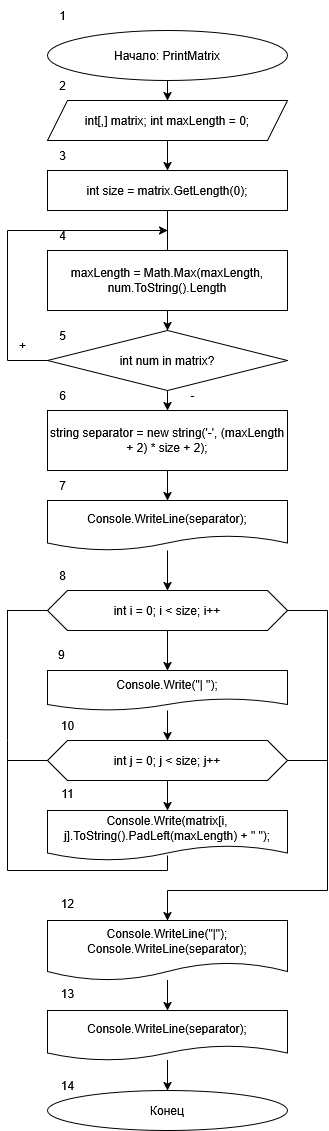

The diagram above was exported from draw.io. Its source (the exported page's mxGraphModel, read from the mxfile embedded in the PNG):
<mxGraphModel dx="2046" dy="2283" grid="1" gridSize="10" guides="1" tooltips="1" connect="1" arrows="1" fold="1" page="1" pageScale="1" pageWidth="827" pageHeight="1169" math="0" shadow="0">
  <root>
    <mxCell id="0" />
    <mxCell id="1" parent="0" />
    <mxCell id="zHsGho5MRG6YMU99m43J-5" style="edgeStyle=orthogonalEdgeStyle;rounded=0;orthogonalLoop=1;jettySize=auto;html=1;entryX=0.5;entryY=0;entryDx=0;entryDy=0;" parent="1" source="zHsGho5MRG6YMU99m43J-2" target="zHsGho5MRG6YMU99m43J-3" edge="1">
      <mxGeometry relative="1" as="geometry" />
    </mxCell>
    <mxCell id="zHsGho5MRG6YMU99m43J-2" value="Начало: PrintMatrix" style="ellipse;whiteSpace=wrap;html=1;" parent="1" vertex="1">
      <mxGeometry x="320" y="-80" width="240" height="50" as="geometry" />
    </mxCell>
    <mxCell id="zHsGho5MRG6YMU99m43J-7" style="edgeStyle=orthogonalEdgeStyle;rounded=0;orthogonalLoop=1;jettySize=auto;html=1;entryX=0.5;entryY=0;entryDx=0;entryDy=0;" parent="1" source="zHsGho5MRG6YMU99m43J-3" target="zHsGho5MRG6YMU99m43J-6" edge="1">
      <mxGeometry relative="1" as="geometry" />
    </mxCell>
    <mxCell id="zHsGho5MRG6YMU99m43J-3" value="int[,] matrix; int maxLength = 0;" style="shape=parallelogram;perimeter=parallelogramPerimeter;whiteSpace=wrap;html=1;fixedSize=1;" parent="1" vertex="1">
      <mxGeometry x="320" y="-10" width="240" height="40" as="geometry" />
    </mxCell>
    <mxCell id="B5-wFNw82DLQsH6Yewm3-6" style="edgeStyle=orthogonalEdgeStyle;rounded=0;orthogonalLoop=1;jettySize=auto;html=1;" edge="1" parent="1" source="zHsGho5MRG6YMU99m43J-6" target="B5-wFNw82DLQsH6Yewm3-2">
      <mxGeometry relative="1" as="geometry" />
    </mxCell>
    <mxCell id="zHsGho5MRG6YMU99m43J-6" value="int size = matrix.GetLength(0);" style="rounded=0;whiteSpace=wrap;html=1;" parent="1" vertex="1">
      <mxGeometry x="320" y="60" width="240" height="40" as="geometry" />
    </mxCell>
    <mxCell id="zHsGho5MRG6YMU99m43J-15" style="edgeStyle=orthogonalEdgeStyle;rounded=0;orthogonalLoop=1;jettySize=auto;html=1;entryX=0.5;entryY=0;entryDx=0;entryDy=0;" parent="1" source="zHsGho5MRG6YMU99m43J-10" target="zHsGho5MRG6YMU99m43J-14" edge="1">
      <mxGeometry relative="1" as="geometry" />
    </mxCell>
    <mxCell id="zHsGho5MRG6YMU99m43J-10" value="Console.WriteLine(separator);" style="shape=document;whiteSpace=wrap;html=1;boundedLbl=1;" parent="1" vertex="1">
      <mxGeometry x="320" y="390" width="240" height="50" as="geometry" />
    </mxCell>
    <mxCell id="zHsGho5MRG6YMU99m43J-13" style="edgeStyle=orthogonalEdgeStyle;rounded=0;orthogonalLoop=1;jettySize=auto;html=1;entryX=0.5;entryY=0;entryDx=0;entryDy=0;" parent="1" source="zHsGho5MRG6YMU99m43J-11" target="zHsGho5MRG6YMU99m43J-10" edge="1">
      <mxGeometry relative="1" as="geometry" />
    </mxCell>
    <mxCell id="zHsGho5MRG6YMU99m43J-11" value="string separator = new string('-', (maxLength + 2) * size + 2);" style="rounded=0;whiteSpace=wrap;html=1;" parent="1" vertex="1">
      <mxGeometry x="320" y="300" width="240" height="60" as="geometry" />
    </mxCell>
    <mxCell id="zHsGho5MRG6YMU99m43J-17" style="edgeStyle=orthogonalEdgeStyle;rounded=0;orthogonalLoop=1;jettySize=auto;html=1;entryX=0.5;entryY=0;entryDx=0;entryDy=0;" parent="1" source="zHsGho5MRG6YMU99m43J-14" target="zHsGho5MRG6YMU99m43J-16" edge="1">
      <mxGeometry relative="1" as="geometry" />
    </mxCell>
    <mxCell id="zHsGho5MRG6YMU99m43J-14" value="int i = 0; i &amp;lt; size; i++" style="shape=hexagon;perimeter=hexagonPerimeter2;whiteSpace=wrap;html=1;fixedSize=1;" parent="1" vertex="1">
      <mxGeometry x="320" y="480" width="240" height="40" as="geometry" />
    </mxCell>
    <mxCell id="zHsGho5MRG6YMU99m43J-16" value="Console.Write(&quot;| &quot;);" style="shape=document;whiteSpace=wrap;html=1;boundedLbl=1;" parent="1" vertex="1">
      <mxGeometry x="320" y="560" width="240" height="40" as="geometry" />
    </mxCell>
    <mxCell id="B5-wFNw82DLQsH6Yewm3-1" style="edgeStyle=orthogonalEdgeStyle;rounded=0;orthogonalLoop=1;jettySize=auto;html=1;entryX=0.5;entryY=0;entryDx=0;entryDy=0;" edge="1" parent="1" source="zHsGho5MRG6YMU99m43J-18" target="zHsGho5MRG6YMU99m43J-20">
      <mxGeometry relative="1" as="geometry" />
    </mxCell>
    <mxCell id="zHsGho5MRG6YMU99m43J-18" value="int j = 0; j &amp;lt; size; j++" style="shape=hexagon;perimeter=hexagonPerimeter2;whiteSpace=wrap;html=1;fixedSize=1;" parent="1" vertex="1">
      <mxGeometry x="320" y="630" width="240" height="40" as="geometry" />
    </mxCell>
    <mxCell id="zHsGho5MRG6YMU99m43J-20" value="Console.Write(matrix[i, j].ToString().PadLeft(maxLength) + &quot; &quot;);" style="shape=document;whiteSpace=wrap;html=1;boundedLbl=1;" parent="1" vertex="1">
      <mxGeometry x="320" y="700" width="240" height="50" as="geometry" />
    </mxCell>
    <mxCell id="zHsGho5MRG6YMU99m43J-21" value="" style="endArrow=none;html=1;rounded=0;entryX=0;entryY=0.5;entryDx=0;entryDy=0;" parent="1" target="zHsGho5MRG6YMU99m43J-14" edge="1">
      <mxGeometry width="50" height="50" relative="1" as="geometry">
        <mxPoint x="280" y="630" as="sourcePoint" />
        <mxPoint x="214.5" y="570" as="targetPoint" />
        <Array as="points">
          <mxPoint x="280" y="500" />
        </Array>
      </mxGeometry>
    </mxCell>
    <mxCell id="zHsGho5MRG6YMU99m43J-22" value="" style="endArrow=none;html=1;rounded=0;" parent="1" edge="1">
      <mxGeometry width="50" height="50" relative="1" as="geometry">
        <mxPoint x="280" y="630" as="sourcePoint" />
        <mxPoint x="280" y="760" as="targetPoint" />
      </mxGeometry>
    </mxCell>
    <mxCell id="zHsGho5MRG6YMU99m43J-23" value="" style="endArrow=none;html=1;rounded=0;entryX=0;entryY=0.5;entryDx=0;entryDy=0;" parent="1" target="zHsGho5MRG6YMU99m43J-18" edge="1">
      <mxGeometry width="50" height="50" relative="1" as="geometry">
        <mxPoint x="280" y="650" as="sourcePoint" />
        <mxPoint x="224.5" y="690" as="targetPoint" />
      </mxGeometry>
    </mxCell>
    <mxCell id="zHsGho5MRG6YMU99m43J-24" value="" style="endArrow=none;html=1;rounded=0;" parent="1" edge="1">
      <mxGeometry width="50" height="50" relative="1" as="geometry">
        <mxPoint x="440" y="760" as="sourcePoint" />
        <mxPoint x="280" y="760" as="targetPoint" />
      </mxGeometry>
    </mxCell>
    <mxCell id="B5-wFNw82DLQsH6Yewm3-16" style="edgeStyle=orthogonalEdgeStyle;rounded=0;orthogonalLoop=1;jettySize=auto;html=1;entryX=0.5;entryY=0;entryDx=0;entryDy=0;" edge="1" parent="1" source="zHsGho5MRG6YMU99m43J-26" target="zHsGho5MRG6YMU99m43J-27">
      <mxGeometry relative="1" as="geometry" />
    </mxCell>
    <mxCell id="zHsGho5MRG6YMU99m43J-26" value="&lt;div&gt;Console.WriteLine(&quot;|&quot;);&lt;/div&gt;&lt;div&gt; Console.WriteLine(separator);&lt;/div&gt;" style="shape=document;whiteSpace=wrap;html=1;boundedLbl=1;" parent="1" vertex="1">
      <mxGeometry x="320" y="810" width="240" height="60" as="geometry" />
    </mxCell>
    <mxCell id="zHsGho5MRG6YMU99m43J-30" style="edgeStyle=orthogonalEdgeStyle;rounded=0;orthogonalLoop=1;jettySize=auto;html=1;" parent="1" source="zHsGho5MRG6YMU99m43J-27" target="zHsGho5MRG6YMU99m43J-29" edge="1">
      <mxGeometry relative="1" as="geometry" />
    </mxCell>
    <mxCell id="zHsGho5MRG6YMU99m43J-27" value=" Console.WriteLine(separator);" style="shape=document;whiteSpace=wrap;html=1;boundedLbl=1;" parent="1" vertex="1">
      <mxGeometry x="320" y="900" width="240" height="50" as="geometry" />
    </mxCell>
    <mxCell id="zHsGho5MRG6YMU99m43J-29" value="Конец" style="ellipse;whiteSpace=wrap;html=1;" parent="1" vertex="1">
      <mxGeometry x="320" y="980" width="240" height="40" as="geometry" />
    </mxCell>
    <mxCell id="zHsGho5MRG6YMU99m43J-32" value="" style="endArrow=none;html=1;rounded=0;entryX=0.5;entryY=0.9;entryDx=0;entryDy=0;entryPerimeter=0;" parent="1" target="zHsGho5MRG6YMU99m43J-20" edge="1">
      <mxGeometry width="50" height="50" relative="1" as="geometry">
        <mxPoint x="440" y="760" as="sourcePoint" />
        <mxPoint x="264.5" y="900" as="targetPoint" />
      </mxGeometry>
    </mxCell>
    <mxCell id="zHsGho5MRG6YMU99m43J-34" value="" style="endArrow=none;html=1;rounded=0;" parent="1" edge="1">
      <mxGeometry width="50" height="50" relative="1" as="geometry">
        <mxPoint x="440" y="780" as="sourcePoint" />
        <mxPoint x="600" y="780" as="targetPoint" />
      </mxGeometry>
    </mxCell>
    <mxCell id="zHsGho5MRG6YMU99m43J-35" value="" style="endArrow=none;html=1;rounded=0;" parent="1" edge="1">
      <mxGeometry width="50" height="50" relative="1" as="geometry">
        <mxPoint x="600" y="780" as="sourcePoint" />
        <mxPoint x="600" y="500" as="targetPoint" />
      </mxGeometry>
    </mxCell>
    <mxCell id="zHsGho5MRG6YMU99m43J-36" value="" style="endArrow=none;html=1;rounded=0;exitX=1;exitY=0.5;exitDx=0;exitDy=0;" parent="1" source="zHsGho5MRG6YMU99m43J-14" edge="1">
      <mxGeometry width="50" height="50" relative="1" as="geometry">
        <mxPoint x="614.5" y="600" as="sourcePoint" />
        <mxPoint x="600" y="500" as="targetPoint" />
      </mxGeometry>
    </mxCell>
    <mxCell id="zHsGho5MRG6YMU99m43J-38" value="1" style="text;html=1;align=center;verticalAlign=middle;resizable=0;points=[];autosize=1;strokeColor=none;fillColor=none;" parent="1" vertex="1">
      <mxGeometry x="320" y="-110" width="30" height="30" as="geometry" />
    </mxCell>
    <mxCell id="zHsGho5MRG6YMU99m43J-39" value="2" style="text;html=1;align=center;verticalAlign=middle;resizable=0;points=[];autosize=1;strokeColor=none;fillColor=none;" parent="1" vertex="1">
      <mxGeometry x="320" y="-40" width="30" height="30" as="geometry" />
    </mxCell>
    <mxCell id="zHsGho5MRG6YMU99m43J-40" value="3" style="text;html=1;align=center;verticalAlign=middle;resizable=0;points=[];autosize=1;strokeColor=none;fillColor=none;" parent="1" vertex="1">
      <mxGeometry x="320" y="30" width="30" height="30" as="geometry" />
    </mxCell>
    <mxCell id="zHsGho5MRG6YMU99m43J-41" value="4" style="text;html=1;align=center;verticalAlign=middle;resizable=0;points=[];autosize=1;strokeColor=none;fillColor=none;" parent="1" vertex="1">
      <mxGeometry x="320" y="110" width="30" height="30" as="geometry" />
    </mxCell>
    <mxCell id="zHsGho5MRG6YMU99m43J-42" value="5" style="text;html=1;align=center;verticalAlign=middle;resizable=0;points=[];autosize=1;strokeColor=none;fillColor=none;" parent="1" vertex="1">
      <mxGeometry x="320" y="210" width="30" height="30" as="geometry" />
    </mxCell>
    <mxCell id="zHsGho5MRG6YMU99m43J-43" value="6" style="text;html=1;align=center;verticalAlign=middle;resizable=0;points=[];autosize=1;strokeColor=none;fillColor=none;rotation=-180;" parent="1" vertex="1">
      <mxGeometry x="320" y="530" width="30" height="30" as="geometry" />
    </mxCell>
    <mxCell id="zHsGho5MRG6YMU99m43J-44" value="7" style="text;html=1;align=center;verticalAlign=middle;resizable=0;points=[];autosize=1;strokeColor=none;fillColor=none;" parent="1" vertex="1">
      <mxGeometry x="320" y="360" width="30" height="30" as="geometry" />
    </mxCell>
    <mxCell id="zHsGho5MRG6YMU99m43J-45" value="8" style="text;html=1;align=center;verticalAlign=middle;resizable=0;points=[];autosize=1;strokeColor=none;fillColor=none;" parent="1" vertex="1">
      <mxGeometry x="320" y="450" width="30" height="30" as="geometry" />
    </mxCell>
    <mxCell id="B5-wFNw82DLQsH6Yewm3-13" style="edgeStyle=orthogonalEdgeStyle;rounded=0;orthogonalLoop=1;jettySize=auto;html=1;" edge="1" parent="1" source="B5-wFNw82DLQsH6Yewm3-2" target="zHsGho5MRG6YMU99m43J-11">
      <mxGeometry relative="1" as="geometry" />
    </mxCell>
    <mxCell id="B5-wFNw82DLQsH6Yewm3-2" value="int num in matrix?" style="rhombus;whiteSpace=wrap;html=1;" vertex="1" parent="1">
      <mxGeometry x="320" y="220" width="240" height="60" as="geometry" />
    </mxCell>
    <mxCell id="B5-wFNw82DLQsH6Yewm3-3" value=" maxLength = Math.Max(maxLength, num.ToString().Length" style="rounded=0;whiteSpace=wrap;html=1;" vertex="1" parent="1">
      <mxGeometry x="320" y="140" width="240" height="60" as="geometry" />
    </mxCell>
    <mxCell id="B5-wFNw82DLQsH6Yewm3-9" value="" style="endArrow=none;html=1;rounded=0;entryX=0;entryY=0.5;entryDx=0;entryDy=0;" edge="1" parent="1" target="B5-wFNw82DLQsH6Yewm3-2">
      <mxGeometry width="50" height="50" relative="1" as="geometry">
        <mxPoint x="280" y="250" as="sourcePoint" />
        <mxPoint x="260" y="230" as="targetPoint" />
      </mxGeometry>
    </mxCell>
    <mxCell id="B5-wFNw82DLQsH6Yewm3-10" value="" style="endArrow=none;html=1;rounded=0;" edge="1" parent="1">
      <mxGeometry width="50" height="50" relative="1" as="geometry">
        <mxPoint x="280" y="250" as="sourcePoint" />
        <mxPoint x="280" y="120" as="targetPoint" />
      </mxGeometry>
    </mxCell>
    <mxCell id="B5-wFNw82DLQsH6Yewm3-11" value="" style="endArrow=classic;html=1;rounded=0;" edge="1" parent="1">
      <mxGeometry width="50" height="50" relative="1" as="geometry">
        <mxPoint x="280" y="120" as="sourcePoint" />
        <mxPoint x="440" y="120" as="targetPoint" />
      </mxGeometry>
    </mxCell>
    <mxCell id="B5-wFNw82DLQsH6Yewm3-12" value="+" style="text;html=1;align=center;verticalAlign=middle;resizable=0;points=[];autosize=1;strokeColor=none;fillColor=none;" vertex="1" parent="1">
      <mxGeometry x="280" y="220" width="30" height="30" as="geometry" />
    </mxCell>
    <mxCell id="B5-wFNw82DLQsH6Yewm3-14" value="" style="endArrow=none;html=1;rounded=0;exitX=1;exitY=0.5;exitDx=0;exitDy=0;" edge="1" parent="1" source="zHsGho5MRG6YMU99m43J-18">
      <mxGeometry width="50" height="50" relative="1" as="geometry">
        <mxPoint x="690" y="710" as="sourcePoint" />
        <mxPoint x="600" y="650" as="targetPoint" />
      </mxGeometry>
    </mxCell>
    <mxCell id="B5-wFNw82DLQsH6Yewm3-17" value="" style="endArrow=classic;html=1;rounded=0;entryX=0.5;entryY=0;entryDx=0;entryDy=0;" edge="1" parent="1" target="zHsGho5MRG6YMU99m43J-18">
      <mxGeometry width="50" height="50" relative="1" as="geometry">
        <mxPoint x="440" y="600" as="sourcePoint" />
        <mxPoint x="300" y="440" as="targetPoint" />
      </mxGeometry>
    </mxCell>
    <mxCell id="B5-wFNw82DLQsH6Yewm3-18" value="" style="endArrow=classic;html=1;rounded=0;entryX=0.5;entryY=0;entryDx=0;entryDy=0;" edge="1" parent="1" target="zHsGho5MRG6YMU99m43J-26">
      <mxGeometry width="50" height="50" relative="1" as="geometry">
        <mxPoint x="440" y="780" as="sourcePoint" />
        <mxPoint x="780" y="660" as="targetPoint" />
      </mxGeometry>
    </mxCell>
    <mxCell id="B5-wFNw82DLQsH6Yewm3-19" value="-" style="text;html=1;align=center;verticalAlign=middle;resizable=0;points=[];autosize=1;strokeColor=none;fillColor=none;" vertex="1" parent="1">
      <mxGeometry x="450" y="270" width="30" height="30" as="geometry" />
    </mxCell>
    <mxCell id="B5-wFNw82DLQsH6Yewm3-20" value="6" style="text;html=1;align=center;verticalAlign=middle;resizable=0;points=[];autosize=1;strokeColor=none;fillColor=none;" vertex="1" parent="1">
      <mxGeometry x="320" y="270" width="30" height="30" as="geometry" />
    </mxCell>
    <mxCell id="B5-wFNw82DLQsH6Yewm3-21" value="10" style="text;html=1;align=center;verticalAlign=middle;resizable=0;points=[];autosize=1;strokeColor=none;fillColor=none;" vertex="1" parent="1">
      <mxGeometry x="320" y="600" width="40" height="30" as="geometry" />
    </mxCell>
    <mxCell id="B5-wFNw82DLQsH6Yewm3-22" value="11" style="text;html=1;align=center;verticalAlign=middle;resizable=0;points=[];autosize=1;strokeColor=none;fillColor=none;" vertex="1" parent="1">
      <mxGeometry x="320" y="668" width="40" height="30" as="geometry" />
    </mxCell>
    <mxCell id="B5-wFNw82DLQsH6Yewm3-23" value="12" style="text;html=1;align=center;verticalAlign=middle;resizable=0;points=[];autosize=1;strokeColor=none;fillColor=none;" vertex="1" parent="1">
      <mxGeometry x="320" y="778" width="40" height="30" as="geometry" />
    </mxCell>
    <mxCell id="B5-wFNw82DLQsH6Yewm3-24" value="13" style="text;html=1;align=center;verticalAlign=middle;resizable=0;points=[];autosize=1;strokeColor=none;fillColor=none;" vertex="1" parent="1">
      <mxGeometry x="320" y="868" width="40" height="30" as="geometry" />
    </mxCell>
    <mxCell id="B5-wFNw82DLQsH6Yewm3-27" value="14" style="text;html=1;align=center;verticalAlign=middle;resizable=0;points=[];autosize=1;strokeColor=none;fillColor=none;" vertex="1" parent="1">
      <mxGeometry x="320" y="960" width="40" height="30" as="geometry" />
    </mxCell>
  </root>
</mxGraphModel>